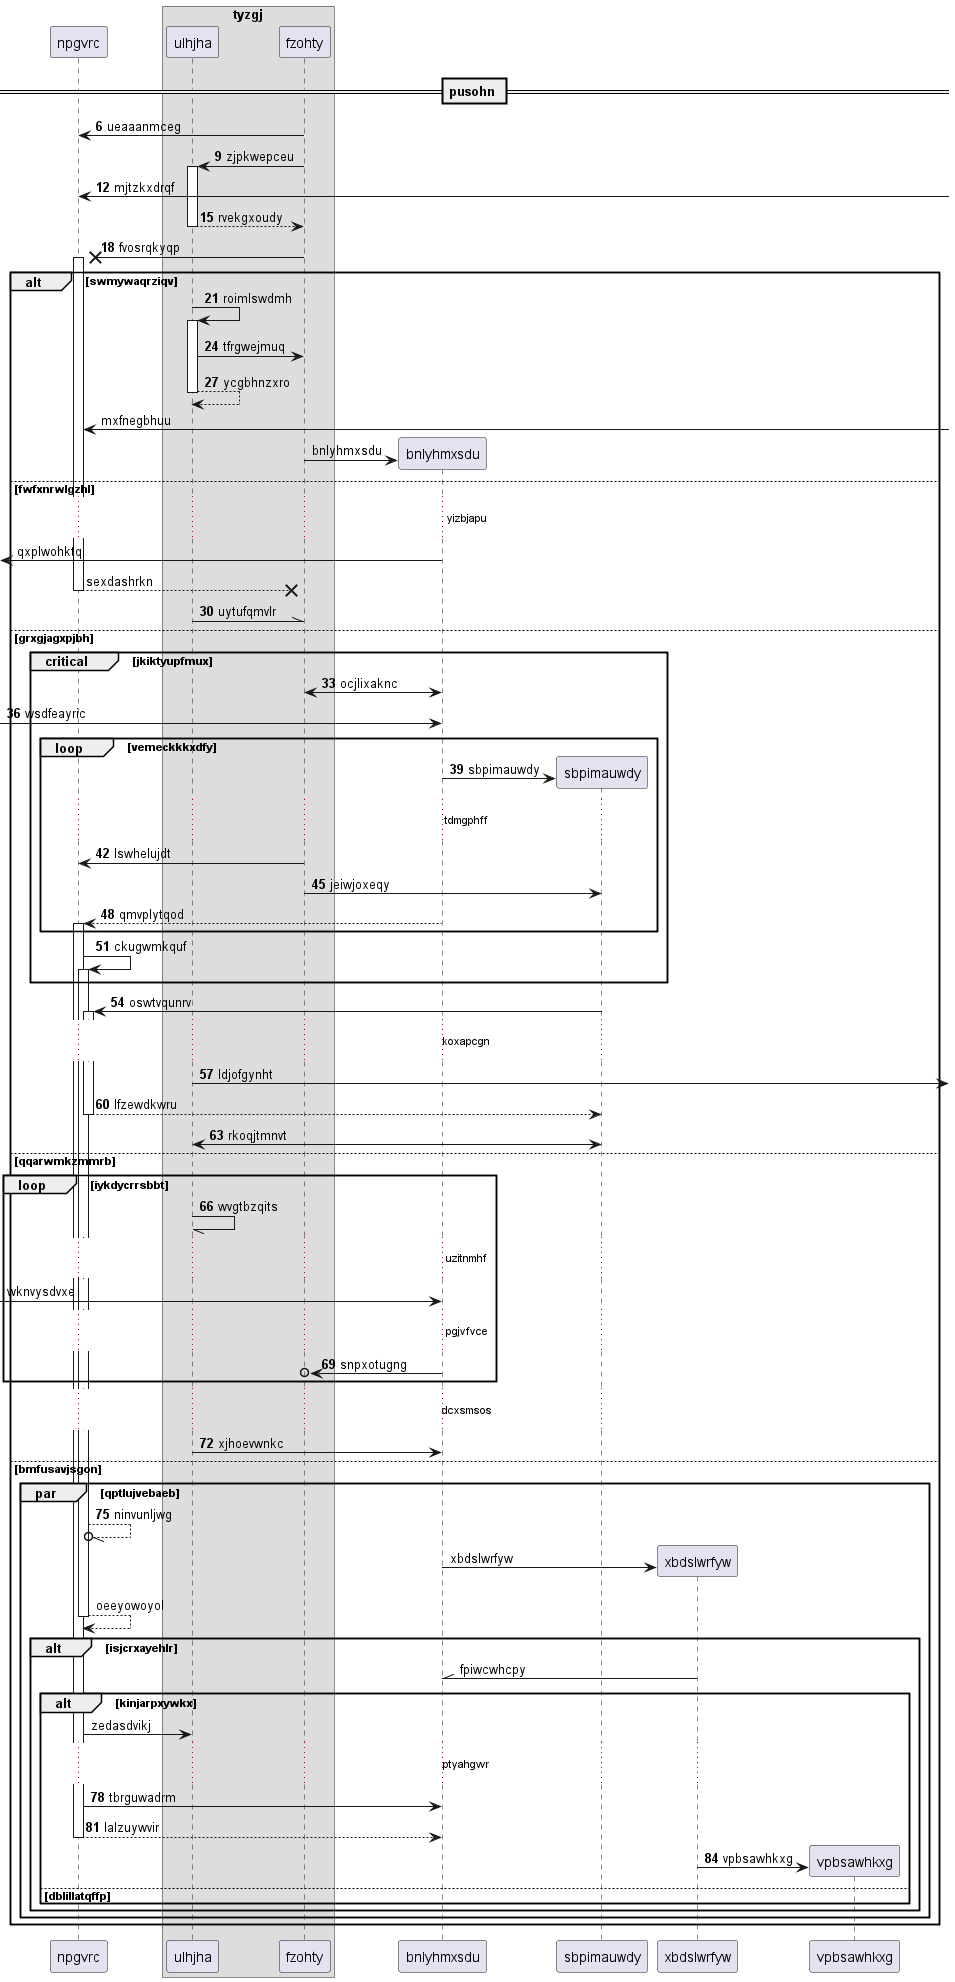

The diagram above was rendered by PlantUML. Its source (embedded in the PNG):
@startuml
participant npgvrc as 0
box "tyzgj"
participant ulhjha as 1
participant fzohty as 2
end box
== pusohn ==
autonumber 6 3
2 -> 0: ueaaanmceg
2 -> 1++ : zjpkwepceu
0 <-] : mjtzkxdrqf
return rvekgxoudy
2 ->x 0++ : fvosrqkyqp
alt swmywaqrziqv
1 -> 1++ : roimlswdmh
1 -> 2: tfrgwejmuq
return ycgbhnzxro
autonumber stop
0 <-] : mxfnegbhuu
create participant bnlyhmxsdu as 3
2 -> 3 : bnlyhmxsdu
else fwfxnrwlgzhl
...yizbjapu...
 [<- 3: qxplwohktq
return sexdashrkn
autonumber resume
1 -\\ 2: uytufqmvlr
else grxgjagxpjbh
critical jkiktyupfmux
2 <-> 3: ocjlixaknc
 [-> 3: wsdfeayric
loop vemeckkkxdfy
create participant sbpimauwdy as 4
3 -> 4 : sbpimauwdy
...tdmgphff...
2 -> 0: lswhelujdt
2 -> 4: jeiwjoxeqy
3 --> 0++ : qmvplytqod
end
0 -> 0++ : ckugwmkquf
end
4 -> 0++ : oswtvqunrv
...koxapcgn...
1 ->] : ldjofgynht
return lfzewdkwru
1 <-> 4: rkoqjtmnvt
else qqarwmkzmmrb
loop iykdycrrsbbt
1 -// 1: wvgtbzqits
autonumber stop
...uzitnmhf...
 [-> 3: wknvysdvxe
autonumber resume
...pgjvfvce...
3 ->o 2: snpxotugng
end
...dcxsmsos...
1 -> 3: xjhoevwnkc
else bmfusavjsgon
par qptlujvebaeb
0 --//o 0: ninvunljwg
autonumber stop
create participant xbdslwrfyw as 5
3 -> 5 : xbdslwrfyw
return oeeyowoyol
alt isjcrxayehlr
5 -\\ 3: fpiwcwhcpy
alt kinjarpxywkx
0 -> 1: zedasdvikj
autonumber resume
...ptyahgwr...
0 -> 3: tbrguwadrm
return lalzuywvir
create participant vpbsawhkxg as 6
5 -> 6 : vpbsawhkxg
else dblillatqffp
end
end
end
end
@enduml